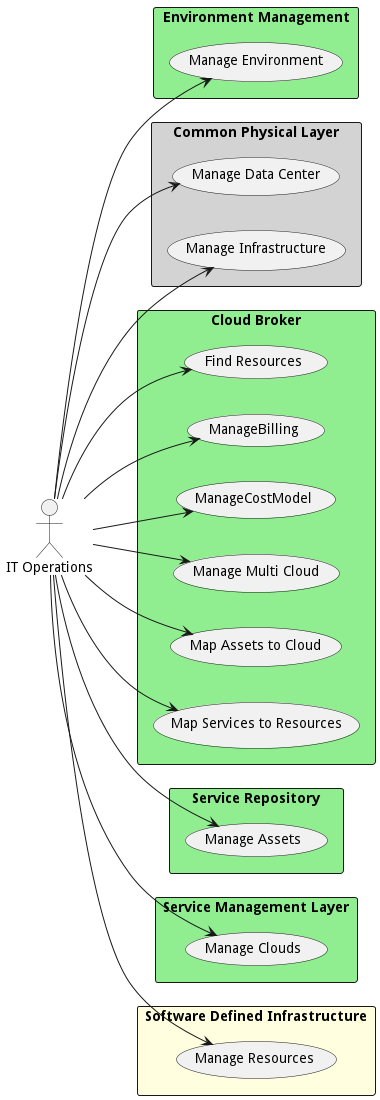

The diagram above was rendered by PlantUML. Its source (embedded in the PNG):
@startuml

left to right direction


Actor "IT Operations" as ITOperations


rectangle "Environment Management" as em #lightgreen {
        usecase "Manage Environment" as ManageEnvironment
    ITOperations --> ManageEnvironment

}

rectangle "Common Physical Layer" as cpl #lightgray {
        usecase "Manage Data Center" as ManageDataCenter
    ITOperations --> ManageDataCenter
    usecase "Manage Infrastructure" as ManageInfrastructure
    ITOperations --> ManageInfrastructure

}

rectangle "Cloud Broker" as cb #lightgreen {
        usecase "Find Resources" as FindResources
    ITOperations --> FindResources
    usecase "ManageBilling" as ManageBilling
    ITOperations --> ManageBilling
    usecase "ManageCostModel" as ManageCostModel
    ITOperations --> ManageCostModel
    usecase "Manage Multi Cloud" as ManageMultiCloud
    ITOperations --> ManageMultiCloud
    usecase "Map Assets to Cloud" as MapAssetstoCloud
    ITOperations --> MapAssetstoCloud
    usecase "Map Services to Resources" as MapServicestoResources
    ITOperations --> MapServicestoResources

}

rectangle "Service Repository" as sr #lightgreen {
        usecase "Manage Assets" as ManageAssets
    ITOperations --> ManageAssets

}

rectangle "Service Management Layer" as sml #lightgreen {
        usecase "Manage Clouds" as ManageClouds
    ITOperations --> ManageClouds

}

rectangle "Software Defined Infrastructure" as sdi #lightyellow {
        usecase "Manage Resources" as ManageResources
    ITOperations --> ManageResources

}


@enduml